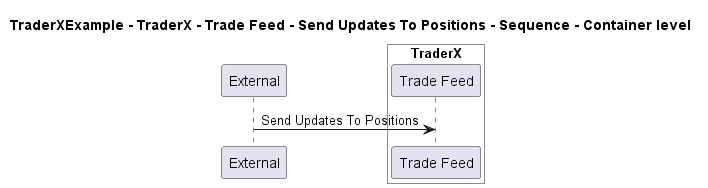

The diagram above was rendered by PlantUML. Its source (embedded in the PNG):
@startuml

title TraderXExample - TraderX - Trade Feed - Send Updates To Positions - Sequence - Container level

participant "External" as C4InterFlow.SoftwareSystems.ExternalSystem

box "TraderX" #White
    participant "Trade Feed" as TraderXExample.SoftwareSystems.TraderX.Containers.TradeFeed
end box


C4InterFlow.SoftwareSystems.ExternalSystem -> TraderXExample.SoftwareSystems.TraderX.Containers.TradeFeed : Send Updates To Positions


@enduml